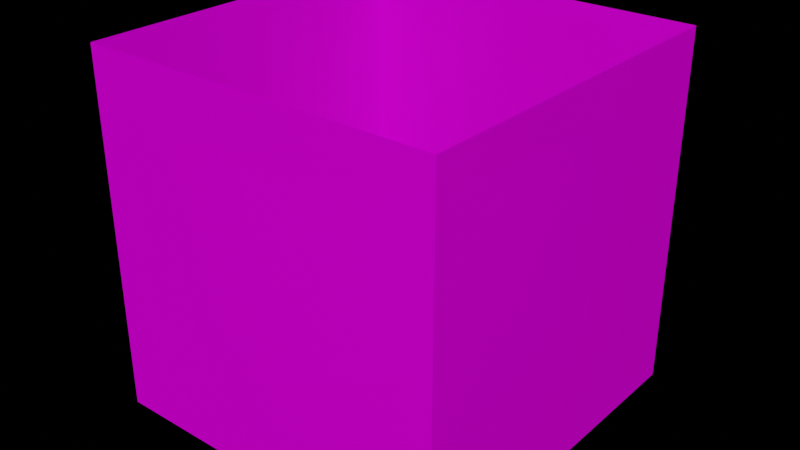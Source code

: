# Source: default_stadium.blend  (saved by Blender 2.93.21; exported with 4.5.12 LTS)
import bpy
from mathutils import Matrix  # noqa: F401  (used for matrix-valued properties, if any)

bpy.ops.wm.read_factory_settings(use_empty=True)
scene = bpy.context.scene
scene.name = 'Scene'

# ---- collections
col_collection = bpy.data.collections.new('Collection'); scene.collection.children.link(col_collection)

# ---- images (referenced by path relative to the original .blend; pixels are not part of the script)
import os
ASSET_DIR = os.environ.get("B2B_ASSET_DIR", "")  # directory of the original .blend (textures are referenced by path, not embedded)
HERE = os.path.dirname(os.path.abspath(__file__))  # packed textures are extracted next to this script under _unpacked/

def load_image(name, relpath, width, height, colorspace="sRGB"):
    """Load a texture the original file referenced (path relative to the .blend, or extracted next to this script)."""
    p = next((c for c in (os.path.join(HERE, relpath), os.path.join(ASSET_DIR, relpath)) if relpath and os.path.exists(c)), "")
    if p:
        img = bpy.data.images.load(p, check_existing=True)
        img.name = name
    else:  # same state as the original file: an image datablock whose file is absent (Cycles renders it pink)
        img = bpy.data.images.new(name, width, height)
        img.source = "FILE"
        img.filepath = "//" + (relpath or name)
    img.colorspace_settings.name = colorspace
    return img
img_rock_04_disp_1k_jpg = load_image('rock_04_disp_1k.jpg', 'rock_04_disp_1k.jpg', 1024, 1024, 'Non-Color')
img_rock_04_diff_1k_jpg = load_image('rock_04_diff_1k.jpg', 'rock_04_diff_1k.jpg', 1024, 1024, 'sRGB')
img_rock_04_rough_1k_jpg = load_image('rock_04_rough_1k.jpg', 'rock_04_rough_1k.jpg', 1024, 1024, 'Non-Color')
img_rock_04_bump_1k_jpg = load_image('rock_04_bump_1k.jpg', 'rock_04_bump_1k.jpg', 1024, 1024, 'Non-Color')
img_plywood_diff_2k_png = load_image('plywood_diff_2k.png', 'plywood_diff_2k.png', 1024, 1024, 'sRGB')
img_plywood_rough_2k_png = load_image('plywood_rough_2k.png', 'plywood_rough_2k.png', 1024, 1024, 'Non-Color')
img_plywood_nor_2k_png = load_image('plywood_nor_2k.png', 'plywood_nor_2k.png', 1024, 1024, 'Non-Color')

# ---- materials (node trees are filled in below, after node groups)
mat_material = bpy.data.materials.new('Material')
mat_material.alpha_threshold = 0.0
mat_material.line_color = (0.0, 0.0, 0.0, 1.0)
mat_floor = bpy.data.materials.new('floor')

# ---- material node trees
mat_material.use_nodes = True; mat_material.node_tree.nodes.clear()
_N = mat_material.node_tree.nodes; _L = mat_material.node_tree.links
n0 = _N.new('ShaderNodeOutputMaterial'); n0.name = 'Material Output'; n0.location = (300, 300)
n1 = _N.new('ShaderNodeBsdfPrincipled'); n1.name = 'Principled BSDF'; n1.location = (10, 300)
n1.distribution = 'GGX'
n1.subsurface_method = 'BURLEY'
n1.inputs[3].default_value = 1.45
n1.inputs[27].default_value = (0.0, 0.0, 0.0, 1.0)
n1.inputs[28].default_value = 1.0
n2 = _N.new('ShaderNodeTexImage'); n2.name = 'Image Texture'; n2.location = (88, -870)
n2.label = 'Displacement'
n2.image = img_rock_04_disp_1k_jpg
n3 = _N.new('ShaderNodeDisplacement'); n3.name = 'Displacement'; n3.location = (10, -260)
n3.inputs[2].default_value = 1.0
n4 = _N.new('ShaderNodeTexImage'); n4.name = 'Image Texture.001'; n4.location = (88, -30)
n4.label = 'Base Color'
n4.image = img_rock_04_diff_1k_jpg
n5 = _N.new('ShaderNodeTexImage'); n5.name = 'Image Texture.002'; n5.location = (88, -310)
n5.label = 'Roughness'
n5.image = img_rock_04_rough_1k_jpg
n6 = _N.new('ShaderNodeTexImage'); n6.name = 'Image Texture.003'; n6.location = (88, -590)
n6.label = 'Normal'
n6.image = img_rock_04_bump_1k_jpg
n7 = _N.new('ShaderNodeBump'); n7.name = 'Bump'; n7.location = (-240, -60)
n7.inputs[1].default_value = 1.0
n7.inputs[2].default_value = 1.0
n8 = _N.new('ShaderNodeMapping'); n8.name = 'Mapping'; n8.location = (230, -30)
n9 = _N.new('NodeReroute'); n9.name = 'Reroute'; n9.location = (38, -586)
n9.width = 16
n9.socket_idname = 'NodeSocketVector'
n10 = _N.new('ShaderNodeTexCoord'); n10.name = 'Texture Coordinate'; n10.location = (30, -30)
n11 = _N.new('NodeFrame'); n11.name = 'Frame'; n11.location = (-1270, 330)
n11.label = 'Mapping'
n11.width = 400
n12 = _N.new('NodeFrame'); n12.name = 'Frame.001'; n12.location = (-628, 530)
n12.label = 'Textures'
n12.width = 358
n2.parent = n12
n4.parent = n12
n5.parent = n12
n6.parent = n12
n8.parent = n11
n9.parent = n12
n10.parent = n11
_L.new(n1.outputs[0], n0.inputs[0])
_L.new(n2.outputs[0], n3.inputs[0])
_L.new(n3.outputs[0], n0.inputs[2])
_L.new(n4.outputs[0], n1.inputs[0])
_L.new(n5.outputs[0], n1.inputs[2])
_L.new(n6.outputs[0], n7.inputs[3])
_L.new(n7.outputs[0], n1.inputs[5])
_L.new(n9.outputs[0], n4.inputs[0])
_L.new(n9.outputs[0], n5.inputs[0])
_L.new(n9.outputs[0], n6.inputs[0])
_L.new(n9.outputs[0], n2.inputs[0])
_L.new(n8.outputs[0], n9.inputs[0])
_L.new(n10.outputs[2], n8.inputs[0])
n0.is_active_output = True
mat_floor.use_nodes = True; mat_floor.node_tree.nodes.clear()
_N = mat_floor.node_tree.nodes; _L = mat_floor.node_tree.links
n0 = _N.new('ShaderNodeOutputMaterial'); n0.name = 'Material Output'; n0.location = (300, 300)
n1 = _N.new('ShaderNodeBsdfPrincipled'); n1.name = 'Principled BSDF'; n1.location = (10, 300)
n1.distribution = 'GGX'
n1.subsurface_method = 'BURLEY'
n1.inputs[3].default_value = 1.45
n1.inputs[27].default_value = (0.0, 0.0, 0.0, 1.0)
n1.inputs[28].default_value = 1.0
n2 = _N.new('ShaderNodeTexImage'); n2.name = 'Image Texture'; n2.location = (88, -30)
n2.label = 'Base Color'
n2.image = img_plywood_diff_2k_png
n3 = _N.new('ShaderNodeTexImage'); n3.name = 'Image Texture.001'; n3.location = (88, -310)
n3.label = 'Roughness'
n3.image = img_plywood_rough_2k_png
n4 = _N.new('ShaderNodeTexImage'); n4.name = 'Image Texture.002'; n4.location = (88, -590)
n4.label = 'Normal'
n4.image = img_plywood_nor_2k_png
n5 = _N.new('ShaderNodeNormalMap'); n5.name = 'Normal Map'; n5.location = (-240, -60)
n6 = _N.new('ShaderNodeMapping'); n6.name = 'Mapping'; n6.location = (230, -30)
n7 = _N.new('NodeReroute'); n7.name = 'Reroute'; n7.location = (38, -485)
n7.width = 16
n7.socket_idname = 'NodeSocketVector'
n8 = _N.new('ShaderNodeTexCoord'); n8.name = 'Texture Coordinate'; n8.location = (30, -30)
n9 = _N.new('NodeFrame'); n9.name = 'Frame'; n9.location = (-1270, 330)
n9.label = 'Mapping'
n9.width = 400
n10 = _N.new('NodeFrame'); n10.name = 'Frame.001'; n10.location = (-628, 530)
n10.label = 'Textures'
n10.width = 358
n2.parent = n10
n3.parent = n10
n4.parent = n10
n6.parent = n9
n7.parent = n10
n8.parent = n9
_L.new(n1.outputs[0], n0.inputs[0])
_L.new(n2.outputs[0], n1.inputs[0])
_L.new(n3.outputs[0], n1.inputs[2])
_L.new(n4.outputs[0], n5.inputs[1])
_L.new(n5.outputs[0], n1.inputs[5])
_L.new(n7.outputs[0], n2.inputs[0])
_L.new(n7.outputs[0], n3.inputs[0])
_L.new(n7.outputs[0], n4.inputs[0])
_L.new(n6.outputs[0], n7.inputs[0])
_L.new(n8.outputs[2], n6.inputs[0])
n0.is_active_output = True

# ---- world
world_world = bpy.data.worlds.new('World'); scene.world = world_world
world_world.use_nodes = True; world_world.node_tree.nodes.clear()
_N = world_world.node_tree.nodes; _L = world_world.node_tree.links
n0 = _N.new('ShaderNodeOutputWorld'); n0.name = 'World Output'; n0.location = (300, 300)
n1 = _N.new('ShaderNodeBackground'); n1.name = 'Background'; n1.location = (10, 300)
n2 = _N.new('ShaderNodeRGB'); n2.name = 'RGB'; n2.location = (-280, 280)
n2.outputs[0].default_value = (1.0, 1.0, 1.0, 1.0)
_L.new(n2.outputs[0], n1.inputs[0])
n0.is_active_output = True
world_world.color = (0.05088, 0.05088, 0.05088)
world_world.use_sun_shadow = False
world_world.sun_shadow_jitter_overblur = 0.0

# ---- meshes
me_cube = bpy.data.meshes.new('Cube')
me_cube.from_pydata([(1.0, 1.0, 1.0), (1.0, 1.0, -1.0), (1.0, -1.0, 1.0), (1.0, -1.0, -1.0), (-1.0, 1.0, 1.0), (-1.0, 1.0, -1.0), (-1.0, -1.0, 1.0), (-1.0, -1.0, -1.0)], [], [(3, 7, 6, 2), (7, 5, 4, 6), (1, 3, 2, 0), (5, 1, 0, 4), (5, 7, 3, 1)])
me_cube.polygons.foreach_set('material_index', [0, 0, 0, 0, 1])
_uv = me_cube.uv_layers.new(name='UVMap')
_uv.uv.foreach_set('vector', [-0.75, 3.0, -0.75, 5.5, 1.75, 5.5, 1.75, 3.0, -0.75, -4.5, -0.75, -2.0, 1.75, -2.0, 1.75, -4.5, -0.75, 0.5, -0.75, 3.0, 1.75, 3.0, 1.75, 0.5, -0.75, -2.0, -0.75, 0.5, 1.75, 0.5, 1.75, -2.0, -2.0, 3.0, -2.0, -2.0, 3.0, -2.0, 3.0, 3.0])
me_cube.materials.append(mat_material)
me_cube.materials.append(mat_floor)
me_cube.use_remesh_preserve_volume = False
me_cube.use_remesh_preserve_attributes = False
me_cube.use_mirror_vertex_groups = False
me_cube.update()

# ---- objects
ob_floor = bpy.data.objects.new('floor', me_cube)

# ---- transforms, parenting, visibility, modifiers, constraints
ob_floor.location = (0.0, 0.0, 0.0)
ob_floor.lock_rotations_4d = False
ob_floor.empty_display_type = 'ARROWS'
ob_floor.lineart.crease_threshold = 0.0

# ---- collection membership
col_collection.objects.link(ob_floor)

# ---- scene / render settings (as saved in the file)
scene.frame_start = 1; scene.frame_end = 250; scene.frame_set(4)
scene.render.engine = 'CYCLES'
scene.render.image_settings.file_format = 'FFMPEG'
scene.render.image_settings.color_mode = 'RGB'
scene.render.use_border = True
scene.render.use_crop_to_border = True
scene.render.use_persistent_data = True
scene.cycles.use_denoising = False
scene.cycles.samples = 32
scene.cycles.sampling_pattern = 'TABULATED_SOBOL'
scene.cycles.use_light_tree = False
scene.cycles.caustics_reflective = False
scene.cycles.caustics_refractive = False
scene.cycles.max_bounces = 4
scene.cycles.diffuse_bounces = 1
scene.cycles.glossy_bounces = 1
scene.cycles.transmission_bounces = 2
scene.cycles.transparent_max_bounces = 2
scene.cycles.volume_max_steps = 10
scene.cycles.max_subdivisions = 4
scene.view_settings.view_transform = 'Filmic'
bpy.context.view_layer.update()

# ---- added for rendering (the .blend has no active camera and no usable light): camera, sun
cam_auto = bpy.data.cameras.new('AutoCamera')
cam_auto.lens = 50.0
cam_auto.sensor_width = 36.0
cam_auto.clip_end = 1000.0
ob_auto_camera = bpy.data.objects.new('AutoCamera', cam_auto)
scene.collection.objects.link(ob_auto_camera)
ob_auto_camera.location = (3.20507, -3.84609, 2.56406)
ob_auto_camera.rotation_euler = (1.09748, -7.21219e-08, 0.694738)
scene.camera = ob_auto_camera
light_auto_sun = bpy.data.lights.new('AutoSun', 'SUN')
light_auto_sun.energy = 3.0
light_auto_sun.angle = 0.0523599
ob_auto_sun = bpy.data.objects.new('AutoSun', light_auto_sun)
scene.collection.objects.link(ob_auto_sun)
ob_auto_sun.rotation_euler = (0.872665, 0.174533, 0.523599)
bpy.context.view_layer.update()
